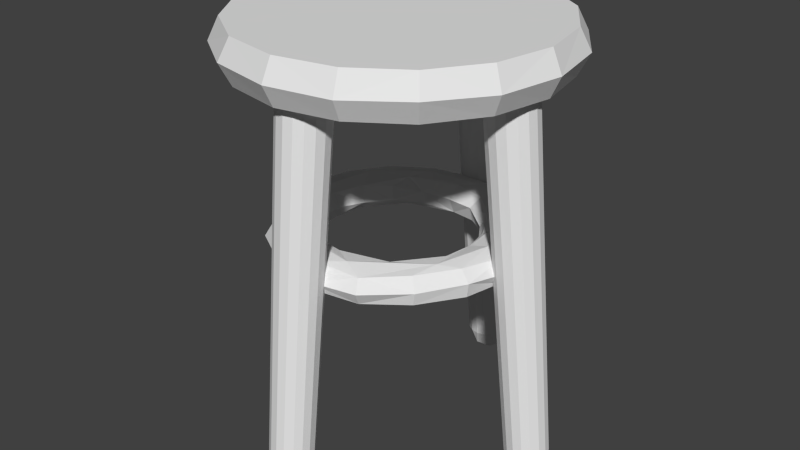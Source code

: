 # Source: schemel.blend  (saved by Blender 2.64.0; exported with 4.5.12 LTS)
import bpy
from mathutils import Matrix  # noqa: F401  (used for matrix-valued properties, if any)

bpy.ops.wm.read_factory_settings(use_empty=True)
scene = bpy.context.scene
scene.name = 'Scene'

# ---- collections
col_collection_1 = bpy.data.collections.new('Collection 1'); scene.collection.children.link(col_collection_1)

# ---- world
world_world = bpy.data.worlds.new('World'); scene.world = world_world
world_world.color = (0.05088, 0.05088, 0.05088)
world_world.use_sun_shadow = False
world_world.sun_shadow_jitter_overblur = 0.0
world_world.cycles.sampling_method = 'MANUAL'
world_world.cycles.sample_map_resolution = 256

# ---- meshes
me_cylinder_004 = bpy.data.meshes.new('Cylinder.004')
me_cylinder_004.from_pydata([(0.6233, 1.52e-05, -0.2294), (0.5856, -0.002076, -0.1659), (0.4983, 1.526e-05, -0.1443), (0.4057, -0.006938, -0.1695), (0.3733, 1.526e-05, -0.2294), (0.39, 1.52e-05, -0.272), (0.4283, 0.08556, -0.3011), (0.4931, 0.1095, -0.3149), (0.5842, 1.526e-05, -0.2944), (0.5735, 0.2383, -0.2069), (0.518, 0.2153, -0.1557), (0.4136, 0.2905, -0.144), (0.4025, 0.1675, -0.1557), (0.3602, 0.1499, -0.1869), (0.3447, 0.1435, -0.2294), (0.3602, 0.1499, -0.272), (0.548, 0.2277, -0.2882), (0.4406, 0.4424, -0.2479), (0.415, 0.4138, -0.1659), (0.2916, 0.2904, -0.1659), (0.2634, 0.2652, -0.2294), (0.2916, 0.2904, -0.293), (0.3518, 0.3536, -0.3146), (0.396, 0.3978, -0.3031), (0.2375, 0.5775, -0.2294), (0.231, 0.562, -0.1869), (0.2135, 0.5198, -0.1557), (0.1077, 0.4949, -0.1446), (0.1657, 0.4043, -0.1557), (0.1429, 0.3491, -0.2025), (0.1482, 0.362, -0.272), (0.1657, 0.4043, -0.3031), (0.1155, 0.4945, -0.3146), (0.2135, 0.5198, -0.3031), (0.231, 0.562, -0.272), (-0.001749, 0.6251, -0.2294), (-0.001749, 0.6083, -0.1869), (-0.001749, 0.5626, -0.1557), (-0.001749, 0.4376, -0.1557), (-0.001749, 0.3745, -0.211), (-0.001749, 0.4142, -0.2944), (-0.001749, 0.5626, -0.3031), (-0.001749, 0.6083, -0.272), (-0.2429, 0.5738, -0.2043), (-0.217, 0.5198, -0.1557), (-0.1931, 0.462, -0.1443), (-0.2477, 0.3641, -0.1572), (-0.1493, 0.3477, -0.2043), (-0.1517, 0.362, -0.272), (-0.2477, 0.3641, -0.3017), (-0.1931, 0.462, -0.3146), (-0.217, 0.5198, -0.3031), (-0.2345, 0.562, -0.272), (-0.4437, 0.442, -0.2294), (-0.4156, 0.4168, -0.1659), (-0.4245, 0.2825, -0.145), (-0.2788, 0.2771, -0.1869), (-0.2689, 0.2672, -0.2564), (-0.4245, 0.2825, -0.3139), (-0.4156, 0.4168, -0.293), (-0.5766, 0.2381, -0.2564), (-0.5638, 0.2328, -0.1869), (-0.5215, 0.2153, -0.1557), (-0.3756, 0.1624, -0.1695), (-0.3505, 0.1398, -0.2496), (-0.406, 0.1675, -0.3031), (-0.5215, 0.2153, -0.3031), (-0.6268, 1.526e-05, -0.2294), (-0.5913, 1.52e-05, -0.1681), (-0.5008, -0.08826, -0.144), (-0.4159, 1.52e-05, -0.1645), (-0.3768, 1.526e-05, -0.2294), (-0.4159, 1.526e-05, -0.2944), (-0.5018, 1.526e-05, -0.3146), (-0.5944, 0.006969, -0.2894), (-0.578, -0.2352, -0.2546), (-0.5638, -0.2328, -0.1869), (-0.5215, -0.2153, -0.1557), (-0.406, -0.1674, -0.1557), (-0.3505, -0.1398, -0.2093), (-0.3756, -0.1624, -0.2894), (-0.4245, -0.2825, -0.3139), (-0.5215, -0.2153, -0.3031), (-0.4437, -0.442, -0.2294), (-0.4156, -0.4168, -0.1659), (-0.2862, -0.4257, -0.1443), (-0.285, -0.293, -0.1695), (-0.2669, -0.2652, -0.2294), (-0.2788, -0.277, -0.272), (-0.2477, -0.3641, -0.3017), (-0.3995, -0.3978, -0.3031), (-0.4319, -0.4301, -0.272), (-0.2429, -0.5738, -0.2043), (-0.217, -0.5197, -0.1557), (-0.1692, -0.4042, -0.1557), (-0.1517, -0.3619, -0.1869), (-0.1493, -0.3477, -0.2546), (-0.1931, -0.462, -0.3146), (-0.217, -0.5197, -0.3031), (-0.2345, -0.562, -0.272), (-0.001749, -0.625, -0.2294), (-0.001749, -0.6083, -0.1869), (-0.001749, -0.5625, -0.1557), (0.1155, -0.4945, -0.1443), (-0.001749, -0.4142, -0.1645), (-0.001749, -0.3745, -0.2479), (-0.001749, -0.4375, -0.3031), (0.1155, -0.4945, -0.3146), (-0.001749, -0.5625, -0.3031), (-0.001749, -0.6083, -0.272), (0.2375, -0.5775, -0.2294), (0.2211, -0.5434, -0.1659), (0.2442, -0.3641, -0.1572), (0.1458, -0.3477, -0.2043), (0.1482, -0.3619, -0.272), (0.2442, -0.3641, -0.3017), (0.2211, -0.5434, -0.293), (0.4428, -0.4384, -0.2093), (0.396, -0.3978, -0.1557), (0.4256, -0.2725, -0.144), (0.2753, -0.277, -0.1869), (0.2634, -0.2652, -0.2294), (0.2753, -0.277, -0.272), (0.4308, -0.2668, -0.3146), (0.396, -0.3978, -0.3031), (0.4284, -0.4301, -0.272), (0.5731, -0.2381, -0.2025), (0.518, -0.2153, -0.1557), (0.4025, -0.1674, -0.1557), (0.3602, -0.1499, -0.1869), (0.347, -0.1398, -0.2496), (0.4025, -0.1674, -0.3031), (0.518, -0.2153, -0.3031), (0.5603, -0.2328, -0.272), (0.04208, -0.7677, -1.218), (0.02659, -0.8049, -1.214), (0.009426, -0.8163, -1.213), (-0.03106, -0.8163, -1.213), (-0.05969, -0.7878, -1.216), (-0.06372, -0.7677, -1.218), (-0.04822, -0.7305, -1.222), (-0.01082, -0.715, -1.223), (0.02659, -0.7305, -1.222), (0.1109, -0.5859, 0.5374), (0.03541, -0.6975, 0.549), (0.1014, -0.6322, 0.5433), (0.07484, -0.6718, 0.5437), (0.1009, -0.5754, 0.6347), (0.09241, -0.618, 0.6391), (0.06819, -0.654, 0.6428), (0.03194, -0.6781, 0.6453), (-0.01082, -0.6866, 0.6462), (-0.05358, -0.6781, 0.6453), (-0.08983, -0.654, 0.6428), (-0.114, -0.618, 0.6391), (-0.0103, -0.4644, 0.5259), (0.1018, -0.5396, 0.5326), (0.03628, -0.4742, 0.5232), (0.0755, -0.5002, 0.5285), (-0.1226, -0.5754, 0.6347), (-0.114, -0.5329, 0.6303), (-0.08983, -0.4968, 0.6265), (-0.05358, -0.4728, 0.624), (-0.01082, -0.4643, 0.6232), (0.03194, -0.4728, 0.624), (0.06819, -0.4968, 0.6265), (0.09241, -0.5329, 0.6303), (-0.01119, -0.7066, 0.5499), (-0.1234, -0.6315, 0.5421), (-0.05773, -0.6972, 0.549), (-0.09713, -0.6709, 0.5462), (-0.1325, -0.5849, 0.5384), (-0.05705, -0.4736, 0.5257), (-0.123, -0.5386, 0.532), (-0.09648, -0.4998, 0.5259), (0.06474, -0.7951, -1.184), (0.03791, -0.8363, -1.163), (-0.01085, -0.8458, -1.179), (-0.04197, -0.6894, -1.195), (-0.08234, -0.7209, -1.189), (0.008332, -0.6831, -1.193), (-0.05173, -0.6591, -1.112), (-0.0854, -0.6816, -1.112), (-0.01076, -0.6509, -1.115), (-0.1083, -0.7162, -1.106), (0.02873, -0.8531, -1.094), (0.0649, -0.8286, -1.097), (-0.01014, -0.8603, -1.091), (0.08669, -0.7951, -1.097), (-0.0974, -0.7831, -1.169), (-0.05512, -0.833, -1.18), (0.08588, -0.7149, -1.109), (0.06227, -0.6806, -1.112), (0.0946, -0.7568, -1.104), (0.02884, -0.6586, -1.112), (0.07599, -0.7459, -1.172), (0.04562, -0.7103, -1.198), (-0.04961, -0.8533, -1.096), (-0.1164, -0.7558, -1.104), (-0.08624, -0.8291, -1.095), (-0.1078, -0.7963, -1.097), (-0.7739, -0.05191, -1.218), (-0.8112, -0.03641, -1.214), (-0.8226, -0.01925, -1.213), (-0.8226, 0.02124, -1.213), (-0.7941, 0.04987, -1.216), (-0.7739, 0.05389, -1.218), (-0.7367, 0.0384, -1.222), (-0.7213, 0.0009937, -1.223), (-0.7367, -0.03641, -1.222), (-0.5922, -0.1207, 0.5374), (-0.7038, -0.04523, 0.549), (-0.6385, -0.1112, 0.5433), (-0.6781, -0.08467, 0.5437), (-0.5817, -0.1107, 0.6347), (-0.6242, -0.1022, 0.6391), (-0.6603, -0.07801, 0.6428), (-0.6844, -0.04177, 0.6453), (-0.6929, 0.0009937, 0.6462), (-0.6844, 0.04375, 0.6453), (-0.6603, 0.08, 0.6428), (-0.6242, 0.1042, 0.6391), (-0.4707, 0.0004729, 0.5259), (-0.5458, -0.1116, 0.5326), (-0.4805, -0.0461, 0.5232), (-0.5065, -0.08532, 0.5285), (-0.5817, 0.1127, 0.6347), (-0.5392, 0.1042, 0.6303), (-0.5031, 0.08, 0.6265), (-0.479, 0.04375, 0.624), (-0.4706, 0.000994, 0.6232), (-0.479, -0.04177, 0.624), (-0.5031, -0.07801, 0.6265), (-0.5392, -0.1022, 0.6303), (-0.7129, 0.001367, 0.5499), (-0.6378, 0.1136, 0.5421), (-0.7035, 0.04791, 0.549), (-0.6771, 0.08731, 0.5462), (-0.5912, 0.1227, 0.5384), (-0.4798, 0.04722, 0.5257), (-0.5449, 0.1131, 0.532), (-0.5061, 0.08666, 0.5259), (-0.8014, -0.07457, -1.184), (-0.8426, -0.04774, -1.163), (-0.852, 0.001025, -1.179), (-0.6957, 0.03214, -1.195), (-0.7272, 0.07251, -1.189), (-0.6893, -0.01816, -1.193), (-0.6654, 0.0419, -1.112), (-0.6879, 0.07557, -1.112), (-0.6572, 0.0009379, -1.115), (-0.7225, 0.0985, -1.106), (-0.8594, -0.03856, -1.094), (-0.8349, -0.07472, -1.097), (-0.8666, 0.0003185, -1.091), (-0.8013, -0.09652, -1.097), (-0.7894, 0.08757, -1.169), (-0.8393, 0.04529, -1.18), (-0.7212, -0.09571, -1.109), (-0.6869, -0.0721, -1.112), (-0.763, -0.1044, -1.104), (-0.6649, -0.03867, -1.112), (-0.7522, -0.08581, -1.172), (-0.7166, -0.05545, -1.198), (-0.8596, 0.03978, -1.096), (-0.7621, 0.1065, -1.104), (-0.8354, 0.07642, -1.095), (-0.8026, 0.09799, -1.097), (-0.05106, 0.7652, -1.218), (-0.03557, 0.8024, -1.214), (-0.01841, 0.8138, -1.213), (0.02208, 0.8138, -1.213), (0.05071, 0.7853, -1.216), (0.05474, 0.7652, -1.218), (0.03924, 0.728, -1.222), (0.001836, 0.7126, -1.223), (-0.03557, 0.728, -1.222), (-0.1199, 0.5834, 0.5374), (-0.04439, 0.695, 0.549), (-0.1104, 0.6298, 0.5433), (-0.08383, 0.6693, 0.5437), (-0.1099, 0.573, 0.6347), (-0.1014, 0.6155, 0.6391), (-0.07717, 0.6516, 0.6428), (-0.04092, 0.6757, 0.6453), (0.001836, 0.6841, 0.6462), (0.04459, 0.6757, 0.6453), (0.08084, 0.6516, 0.6428), (0.1051, 0.6155, 0.6391), (0.001315, 0.4619, 0.5259), (-0.1107, 0.5371, 0.5326), (-0.04526, 0.4717, 0.5232), (-0.08448, 0.4977, 0.5285), (0.1136, 0.573, 0.6347), (0.1051, 0.5304, 0.6303), (0.08084, 0.4944, 0.6265), (0.04459, 0.4703, 0.624), (0.001836, 0.4618, 0.6232), (-0.04092, 0.4703, 0.624), (-0.07717, 0.4944, 0.6265), (-0.1014, 0.5304, 0.6303), (0.002208, 0.7041, 0.5499), (0.1144, 0.6291, 0.5421), (0.04875, 0.6948, 0.549), (0.08815, 0.6684, 0.5462), (0.1235, 0.5824, 0.5384), (0.04806, 0.4711, 0.5257), (0.114, 0.5361, 0.532), (0.0875, 0.4973, 0.5259), (-0.07373, 0.7926, -1.184), (-0.0469, 0.8338, -1.163), (0.001867, 0.8433, -1.179), (0.03299, 0.6869, -1.195), (0.07336, 0.7184, -1.189), (-0.01732, 0.6806, -1.193), (0.04274, 0.6567, -1.112), (0.07642, 0.6792, -1.112), (0.00178, 0.6485, -1.115), (0.09935, 0.7137, -1.106), (-0.03771, 0.8507, -1.094), (-0.07388, 0.8261, -1.097), (0.00116, 0.8579, -1.091), (-0.09567, 0.7926, -1.097), (0.08841, 0.7807, -1.169), (0.04613, 0.8306, -1.18), (-0.09487, 0.7125, -1.109), (-0.07126, 0.6781, -1.112), (-0.1036, 0.7543, -1.104), (-0.03782, 0.6562, -1.112), (-0.08497, 0.7435, -1.172), (-0.0546, 0.7079, -1.198), (0.04062, 0.8508, -1.096), (0.1074, 0.7534, -1.104), (0.07726, 0.8267, -1.095), (0.09883, 0.7938, -1.097), (0.7723, 0.0496, -1.218), (0.8095, 0.0341, -1.214), (0.8209, 0.01694, -1.213), (0.8209, -0.02355, -1.213), (0.7925, -0.05218, -1.216), (0.7723, -0.0562, -1.218), (0.7351, -0.04071, -1.222), (0.7197, -0.003303, -1.223), (0.7351, 0.0341, -1.222), (0.5906, 0.1184, 0.5374), (0.7022, 0.04292, 0.549), (0.6369, 0.1089, 0.5433), (0.6765, 0.08236, 0.5437), (0.5801, 0.1084, 0.6347), (0.6226, 0.09993, 0.6391), (0.6587, 0.07571, 0.6428), (0.6828, 0.03946, 0.6453), (0.6912, -0.003303, 0.6462), (0.6828, -0.04606, 0.6453), (0.6587, -0.08231, 0.6428), (0.6226, -0.1065, 0.6391), (0.4691, -0.002782, 0.5259), (0.5442, 0.1093, 0.5326), (0.4788, 0.04379, 0.5232), (0.5049, 0.08301, 0.5285), (0.5801, -0.115, 0.6347), (0.5376, -0.1065, 0.6303), (0.5015, -0.08231, 0.6265), (0.4774, -0.04606, 0.624), (0.469, -0.003303, 0.6232), (0.4774, 0.03946, 0.624), (0.5015, 0.07571, 0.6265), (0.5376, 0.09993, 0.6303), (0.7112, -0.003676, 0.5499), (0.6362, -0.1159, 0.5421), (0.7019, -0.05022, 0.549), (0.6755, -0.08962, 0.5462), (0.5896, -0.125, 0.5384), (0.4782, -0.04953, 0.5257), (0.5433, -0.1154, 0.532), (0.5045, -0.08897, 0.5259), (0.7997, 0.07226, -1.184), (0.8409, 0.04543, -1.163), (0.8504, -0.003335, -1.179), (0.694, -0.03445, -1.195), (0.7255, -0.07482, -1.189), (0.6877, 0.01585, -1.193), (0.6638, -0.04421, -1.112), (0.6863, -0.07788, -1.112), (0.6556, -0.003247, -1.115), (0.7208, -0.1008, -1.106), (0.8578, 0.03625, -1.094), (0.8333, 0.07241, -1.097), (0.865, -0.002628, -1.091), (0.7997, 0.09421, -1.097), (0.7878, -0.08988, -1.169), (0.8377, -0.0476, -1.18), (0.7196, 0.0934, -1.109), (0.6853, 0.06979, -1.112), (0.7614, 0.1021, -1.104), (0.6633, 0.03636, -1.112), (0.7506, 0.0835, -1.172), (0.715, 0.05314, -1.198), (0.858, -0.04209, -1.096), (0.7605, -0.1088, -1.104), (0.8338, -0.07873, -1.095), (0.801, -0.1003, -1.097), (-1.863e-09, 0.7644, 0.6039), (-1.863e-09, 0.7644, 0.8166), (0.2925, 0.7062, 0.6039), (0.2925, 0.7062, 0.8166), (0.5405, 0.5405, 0.6039), (0.5405, 0.5405, 0.8166), (0.7062, 0.2925, 0.6039), (0.7062, 0.2925, 0.8166), (0.7644, 5.96e-08, 0.6039), (0.7644, 5.96e-08, 0.8166), (0.7062, -0.2925, 0.6039), (0.7062, -0.2925, 0.8166), (0.5405, -0.5405, 0.6039), (0.5405, -0.5405, 0.8166), (0.2925, -0.7062, 0.6039), (0.2925, -0.7062, 0.8166), (1.173e-07, -0.7644, 0.6039), (1.164e-07, -0.7644, 0.8166), (-0.2925, -0.7062, 0.6039), (-0.2925, -0.7062, 0.8166), (-0.5405, -0.5405, 0.6039), (-0.5405, -0.5405, 0.8166), (-0.7062, -0.2925, 0.6039), (-0.7062, -0.2925, 0.8166), (-0.7644, 5.96e-08, 0.6039), (-0.7644, 5.96e-08, 0.8166), (-0.7062, 0.2925, 0.6039), (-0.7062, 0.2925, 0.8166), (-0.5405, 0.5405, 0.6039), (-0.5405, 0.5405, 0.8166), (-0.2925, 0.7062, 0.6039), (-0.2925, 0.7062, 0.8166), (-6.519e-09, 0.8073, 0.6728), (-6.519e-09, 0.8073, 0.7477), (0.3134, 0.7565, 0.7102), (0.579, 0.579, 0.7102), (0.759, 0.3091, 0.713), (0.8185, -0.01004, 0.7102), (0.7534, -0.3173, 0.7064), (0.5761, -0.583, 0.713), (0.3084, -0.7571, 0.7064), (5.681e-08, -0.8189, 0.7102), (-0.3182, -0.7553, 0.713), (-0.5815, -0.5746, 0.7064), (-0.7565, -0.3134, 0.7102), (-0.8196, 0.0049, 0.713), (-0.7534, 0.3173, 0.7064), (-0.579, 0.579, 0.7102), (-0.3173, 0.7534, 0.7141)], [], [(1, 9, 10), (3, 2, 11, 12), (4, 3, 13, 14), (12, 13, 3), (4, 14, 15, 5), (9, 0, 8, 16), (5, 15, 6), (7, 16, 8), (1, 10, 11, 2), (14, 13, 19, 20), (17, 18, 9), (11, 19, 12), (14, 20, 21, 15), (7, 6, 21, 22), (16, 7, 22, 23), (18, 17, 24, 25), (23, 17, 16), (18, 26, 27, 11), (25, 26, 18), (11, 27, 28, 19), (21, 20, 29, 30), (19, 28, 29), (22, 21, 31, 32), (30, 31, 21), (22, 32, 33, 23), (17, 23, 33, 34), (25, 24, 35, 36), (34, 24, 17), (26, 25, 36, 37), (28, 38, 39, 29), (26, 37, 27), (29, 39, 40, 30), (33, 41, 42, 34), (32, 41, 33), (34, 42, 35, 24), (37, 36, 43, 44), (27, 37, 44, 45), (27, 45, 46, 38), (39, 38, 46, 47), (40, 39, 47, 48), (32, 40, 49, 50), (48, 49, 40), (32, 50, 51, 41), (41, 51, 52, 42), (42, 52, 43, 35), (44, 54, 55, 45), (53, 54, 43), (51, 50, 58, 59), (56, 57, 47), (43, 52, 59, 53), (54, 53, 60, 61), (57, 56, 63, 64), (61, 62, 54), (55, 63, 46), (49, 57, 64, 65), (60, 67, 68, 61), (49, 65, 58), (59, 66, 60), (55, 62, 68, 69), (63, 55, 69, 70), (64, 63, 70, 71), (65, 72, 73, 58), (71, 72, 64), (58, 73, 74, 66), (68, 67, 75, 76), (74, 67, 60), (72, 71, 79, 80), (76, 77, 68), (69, 78, 70), (78, 79, 70), (73, 72, 80, 81), (74, 73, 81, 82), (75, 83, 84, 76), (74, 82, 75), (69, 77, 84, 85), (69, 85, 86, 78), (80, 79, 87, 88), (86, 87, 79), (75, 82, 90, 91), (88, 89, 80), (81, 90, 82), (86, 95, 96, 87), (91, 83, 75), (92, 93, 84), (84, 93, 85), (94, 95, 86), (81, 97, 98, 90), (88, 96, 89), (89, 97, 81), (91, 90, 98, 99), (91, 99, 92, 83), (92, 101, 102, 93), (100, 101, 92), (93, 102, 103, 85), (94, 85, 103, 104), (96, 95, 104, 105), (89, 96, 105, 106), (89, 106, 107, 97), (98, 97, 107, 108), (99, 98, 108, 109), (92, 99, 109, 100), (100, 110, 111, 101), (105, 114, 115, 106), (103, 112, 104), (104, 112, 113), (105, 113, 114), (100, 109, 116, 110), (106, 115, 107), (111, 118, 119, 103), (111, 117, 118), (113, 121, 122, 114), (103, 119, 112), (113, 120, 121), (116, 107, 123, 124), (115, 123, 107), (116, 125, 117, 110), (124, 125, 116), (117, 126, 127, 118), (112, 128, 129, 120), (119, 128, 112), (121, 120, 129, 130), (115, 122, 130, 131), (125, 124, 132, 133), (115, 131, 123), (125, 133, 126, 117), (127, 1, 2, 119), (0, 1, 126), (119, 2, 3, 128), (130, 129, 3, 4), (130, 5, 6, 131), (4, 5, 130), (131, 6, 7, 123), (132, 123, 7, 8), (126, 133, 8, 0), (1, 0, 9), (9, 18, 10), (10, 18, 11), (12, 19, 13), (6, 15, 21), (9, 16, 17), (19, 29, 20), (28, 27, 38), (31, 30, 40), (31, 40, 32), (36, 35, 43), (44, 43, 54), (45, 55, 46), (47, 46, 56), (47, 57, 48), (48, 57, 49), (50, 49, 58), (51, 59, 52), (54, 62, 55), (46, 63, 56), (59, 58, 66), (59, 60, 53), (62, 61, 68), (64, 72, 65), (66, 74, 60), (68, 77, 69), (70, 79, 71), (74, 75, 67), (76, 84, 77), (79, 78, 86), (80, 89, 81), (84, 83, 92), (86, 85, 94), (87, 96, 88), (94, 104, 95), (101, 111, 102), (102, 111, 103), (104, 113, 105), (108, 107, 116), (109, 108, 116), (111, 110, 117), (113, 112, 120), (114, 122, 115), (118, 127, 119), (121, 130, 122), (124, 123, 132), (127, 126, 1), (129, 128, 3), (132, 8, 133), (134, 175, 135, 136, 177, 137, 190, 138, 139, 179, 140, 178, 141, 180, 142, 196), (187, 185, 144, 167), (187, 167, 169, 197), (197, 169, 170, 199), (200, 199, 170, 168), (200, 168, 171, 198), (184, 198, 171, 173), (184, 173, 174, 182), (181, 182, 174, 172), (181, 172, 155, 183), (194, 183, 155, 157), (194, 157, 158, 192), (191, 156, 143, 193), (192, 158, 156, 191), (156, 158, 165, 166), (173, 171, 159, 160), (180, 196, 142), (145, 143, 147, 148), (177, 190, 137), (167, 144, 150, 151), (178, 180, 141), (136, 176, 177), (134, 195, 175), (143, 156, 166, 147), (155, 172, 162, 163), (146, 145, 148, 149), (140, 179, 178), (157, 155, 163, 164), (174, 173, 160, 161), (175, 176, 135), (139, 189, 179), (170, 169, 152, 153), (172, 174, 161, 162), (144, 146, 149, 150), (169, 167, 151, 152), (158, 157, 164, 165), (168, 170, 153, 154), (171, 168, 154, 159), (188, 145, 146, 186), (196, 180, 194, 192), (188, 193, 143, 145), (189, 200, 198), (190, 199, 200, 189), (176, 175, 188, 186), (197, 199, 190), (190, 177, 187, 197), (187, 177, 176, 185), (189, 198, 184, 179), (195, 193, 188, 175), (180, 178, 181, 183), (195, 191, 193), (179, 184, 182), (195, 196, 192, 191), (179, 182, 181, 178), (176, 186, 185), (135, 176, 136), (186, 146, 144, 185), (138, 190, 189), (196, 195, 134), (138, 189, 139), (194, 180, 183), (201, 242, 202, 203, 244, 204, 257, 205, 206, 246, 207, 245, 208, 247, 209, 263), (254, 252, 211, 234), (254, 234, 236, 264), (264, 236, 237, 266), (267, 266, 237, 235), (267, 235, 238, 265), (251, 265, 238, 240), (251, 240, 241, 249), (248, 249, 241, 239), (248, 239, 222, 250), (261, 250, 222, 224), (261, 224, 225, 259), (258, 223, 210, 260), (259, 225, 223, 258), (223, 225, 232, 233), (240, 238, 226, 227), (247, 263, 209), (212, 210, 214, 215), (244, 257, 204), (234, 211, 217, 218), (245, 247, 208), (203, 243, 244), (201, 262, 242), (210, 223, 233, 214), (222, 239, 229, 230), (213, 212, 215, 216), (207, 246, 245), (224, 222, 230, 231), (241, 240, 227, 228), (242, 243, 202), (206, 256, 246), (237, 236, 219, 220), (239, 241, 228, 229), (211, 213, 216, 217), (236, 234, 218, 219), (225, 224, 231, 232), (235, 237, 220, 221), (238, 235, 221, 226), (255, 212, 213, 253), (263, 247, 261, 259), (255, 260, 210, 212), (256, 267, 265), (257, 266, 267, 256), (243, 242, 255, 253), (264, 266, 257), (257, 244, 254, 264), (254, 244, 243, 252), (256, 265, 251, 246), (262, 260, 255, 242), (247, 245, 248, 250), (262, 258, 260), (246, 251, 249), (262, 263, 259, 258), (246, 249, 248, 245), (243, 253, 252), (202, 243, 203), (253, 213, 211, 252), (205, 257, 256), (263, 262, 201), (205, 256, 206), (261, 247, 250), (268, 309, 269, 270, 311, 271, 324, 272, 273, 313, 274, 312, 275, 314, 276, 330), (321, 319, 278, 301), (321, 301, 303, 331), (331, 303, 304, 333), (334, 333, 304, 302), (334, 302, 305, 332), (318, 332, 305, 307), (318, 307, 308, 316), (315, 316, 308, 306), (315, 306, 289, 317), (328, 317, 289, 291), (328, 291, 292, 326), (325, 290, 277, 327), (326, 292, 290, 325), (290, 292, 299, 300), (307, 305, 293, 294), (314, 330, 276), (279, 277, 281, 282), (311, 324, 271), (301, 278, 284, 285), (312, 314, 275), (270, 310, 311), (268, 329, 309), (277, 290, 300, 281), (289, 306, 296, 297), (280, 279, 282, 283), (274, 313, 312), (291, 289, 297, 298), (308, 307, 294, 295), (309, 310, 269), (273, 323, 313), (304, 303, 286, 287), (306, 308, 295, 296), (278, 280, 283, 284), (303, 301, 285, 286), (292, 291, 298, 299), (302, 304, 287, 288), (305, 302, 288, 293), (322, 279, 280, 320), (330, 314, 328, 326), (322, 327, 277, 279), (323, 334, 332), (324, 333, 334, 323), (310, 309, 322, 320), (331, 333, 324), (324, 311, 321, 331), (321, 311, 310, 319), (323, 332, 318, 313), (329, 327, 322, 309), (314, 312, 315, 317), (329, 325, 327), (313, 318, 316), (329, 330, 326, 325), (313, 316, 315, 312), (310, 320, 319), (269, 310, 270), (320, 280, 278, 319), (272, 324, 323), (330, 329, 268), (272, 323, 273), (328, 314, 317), (335, 376, 336, 337, 378, 338, 391, 339, 340, 380, 341, 379, 342, 381, 343, 397), (388, 386, 345, 368), (388, 368, 370, 398), (398, 370, 371, 400), (401, 400, 371, 369), (401, 369, 372, 399), (385, 399, 372, 374), (385, 374, 375, 383), (382, 383, 375, 373), (382, 373, 356, 384), (395, 384, 356, 358), (395, 358, 359, 393), (392, 357, 344, 394), (393, 359, 357, 392), (357, 359, 366, 367), (374, 372, 360, 361), (381, 397, 343), (346, 344, 348, 349), (378, 391, 338), (368, 345, 351, 352), (379, 381, 342), (337, 377, 378), (335, 396, 376), (344, 357, 367, 348), (356, 373, 363, 364), (347, 346, 349, 350), (341, 380, 379), (358, 356, 364, 365), (375, 374, 361, 362), (376, 377, 336), (340, 390, 380), (371, 370, 353, 354), (373, 375, 362, 363), (345, 347, 350, 351), (370, 368, 352, 353), (359, 358, 365, 366), (369, 371, 354, 355), (372, 369, 355, 360), (389, 346, 347, 387), (397, 381, 395, 393), (389, 394, 344, 346), (390, 401, 399), (391, 400, 401, 390), (377, 376, 389, 387), (398, 400, 391), (391, 378, 388, 398), (388, 378, 377, 386), (390, 399, 385, 380), (396, 394, 389, 376), (381, 379, 382, 384), (396, 392, 394), (380, 385, 383), (396, 397, 393, 392), (380, 383, 382, 379), (377, 387, 386), (336, 377, 337), (387, 347, 345, 386), (339, 391, 390), (397, 396, 335), (339, 390, 340), (395, 381, 384), (436, 405, 407, 437), (437, 407, 409, 438), (439, 438, 409, 411), (440, 439, 411, 413), (440, 413, 415, 441), (442, 441, 415, 417), (442, 417, 419, 443), (443, 419, 421, 444), (445, 444, 421, 423), (445, 423, 425, 446), (446, 425, 427, 447), (448, 447, 427, 429), (448, 429, 431, 449), (450, 433, 403, 435), (405, 403, 433, 431, 429, 427, 425, 423, 421, 419, 417, 415, 413, 411, 409, 407), (449, 431, 433, 450), (402, 434, 436, 404), (402, 404, 406, 408, 410, 412, 414, 416, 418, 420, 422, 424, 426, 428, 430, 432), (404, 436, 437, 406), (406, 437, 438, 408), (408, 438, 439, 410), (410, 439, 440, 412), (412, 440, 441, 414), (414, 441, 442, 416), (435, 403, 405, 436), (416, 442, 443, 418), (418, 443, 444, 420), (420, 444, 445, 422), (422, 445, 446, 424), (424, 446, 447, 426), (426, 447, 448, 428), (428, 448, 449, 430), (402, 432, 450, 434), (430, 449, 450, 432), (450, 435, 434), (434, 435, 436)])
_uv = me_cylinder_004.uv_layers.new(name='UVMap')
_uv.uv.foreach_set('vector', [0.2691, 0.5127, 0.3441, 0.5007, 0.3391, 0.5194, 0.2793, 0.5678, 0.2747, 0.5393, 0.3683, 0.5465, 0.332, 0.5577, 0.2854, 0.5769, 0.2793, 0.5678, 0.3304, 0.5716, 0.3308, 0.5764, 0.332, 0.5577, 0.3304, 0.5716, 0.2793, 0.5678, 0.6656, 0.8061, 0.711, 0.8065, 0.7133, 0.8119, 0.6659, 0.8114, 0.7244, 0.8822, 0.6496, 0.8823, 0.6542, 0.8708, 0.7254, 0.8743, 0.6659, 0.8114, 0.7133, 0.8119, 0.6903, 0.8288, 0.6939, 0.8501, 0.7254, 0.8743, 0.6542, 0.8708, 0.2691, 0.5127, 0.3391, 0.5194, 0.3683, 0.5465, 0.2747, 0.5393, 0.3308, 0.5764, 0.3304, 0.5716, 0.3768, 0.5836, 0.373, 0.5934, 0.4159, 0.5279, 0.4063, 0.538, 0.3441, 0.5007, 0.3683, 0.5465, 0.3768, 0.5836, 0.332, 0.5577, 0.711, 0.8065, 0.7532, 0.7895, 0.761, 0.8001, 0.7133, 0.8119, 0.6939, 0.8501, 0.6903, 0.8288, 0.761, 0.8001, 0.777, 0.8227, 0.7254, 0.8743, 0.6939, 0.8501, 0.777, 0.8227, 0.7872, 0.8389, 0.4063, 0.538, 0.4159, 0.5279, 0.4694, 0.5813, 0.4637, 0.5845, 0.7872, 0.8389, 0.7961, 0.855, 0.7254, 0.8743, 0.4063, 0.538, 0.451, 0.5928, 0.45, 0.6267, 0.3683, 0.5465, 0.4637, 0.5845, 0.451, 0.5928, 0.4063, 0.538, 0.3683, 0.5465, 0.45, 0.6267, 0.4191, 0.6148, 0.3768, 0.5836, 0.761, 0.8001, 0.7532, 0.7895, 0.7855, 0.7579, 0.7913, 0.7608, 0.3768, 0.5836, 0.4191, 0.6148, 0.4053, 0.625, 0.777, 0.8227, 0.761, 0.8001, 0.804, 0.7691, 0.8349, 0.7596, 0.7913, 0.7608, 0.804, 0.7691, 0.761, 0.8001, 0.777, 0.8227, 0.8349, 0.7596, 0.8359, 0.791, 0.7872, 0.8389, 0.7961, 0.855, 0.7872, 0.8389, 0.8359, 0.791, 0.8466, 0.7989, 0.4637, 0.5845, 0.4694, 0.5813, 0.4992, 0.6512, 0.4928, 0.6525, 0.8466, 0.7989, 0.8496, 0.8015, 0.7961, 0.855, 0.451, 0.5928, 0.4637, 0.5845, 0.4928, 0.6525, 0.4779, 0.6557, 0.4191, 0.6148, 0.44, 0.6637, 0.4226, 0.6674, 0.4053, 0.625, 0.451, 0.5928, 0.4779, 0.6557, 0.45, 0.6267, 0.7855, 0.7579, 0.8028, 0.7155, 0.8175, 0.7186, 0.7913, 0.7608, 0.8359, 0.791, 0.8627, 0.7281, 0.8756, 0.7308, 0.8466, 0.7989, 0.8349, 0.7596, 0.8627, 0.7281, 0.8359, 0.791, 0.8466, 0.7989, 0.8756, 0.7308, 0.8794, 0.7316, 0.8496, 0.8015, 0.4779, 0.6557, 0.4928, 0.6525, 0.4984, 0.7282, 0.4788, 0.7241, 0.45, 0.6267, 0.4779, 0.6557, 0.4788, 0.7241, 0.4594, 0.7205, 0.45, 0.6267, 0.4594, 0.7205, 0.4336, 0.7434, 0.44, 0.6637, 0.4226, 0.6674, 0.44, 0.6637, 0.4336, 0.7434, 0.4238, 0.7141, 0.8175, 0.7186, 0.8028, 0.7155, 0.8039, 0.6687, 0.8105, 0.6693, 0.8349, 0.7596, 0.8175, 0.7186, 0.8183, 0.6404, 0.8449, 0.6634, 0.8105, 0.6693, 0.8183, 0.6404, 0.8175, 0.7186, 0.8349, 0.7596, 0.8449, 0.6634, 0.8636, 0.6597, 0.8627, 0.7281, 0.8627, 0.7281, 0.8636, 0.6597, 0.8765, 0.6569, 0.8756, 0.7308, 0.04373, 0.6592, 0.04453, 0.7287, 0.04058, 0.7304, 0.04068, 0.6574, 0.4788, 0.7241, 0.4607, 0.7912, 0.4198, 0.8026, 0.4594, 0.7205, 0.4721, 0.7977, 0.4607, 0.7912, 0.4984, 0.7282, 0.8636, 0.6597, 0.8449, 0.6634, 0.8053, 0.5813, 0.8448, 0.5925, 0.0411, 0.7304, 0.04453, 0.7325, 0.04133, 0.7765, 0.8785, 0.6546, 0.8765, 0.6569, 0.8448, 0.5925, 0.8522, 0.5851, 0.4607, 0.7912, 0.4721, 0.7977, 0.4197, 0.8512, 0.4151, 0.848, 0.4087, 0.7555, 0.4101, 0.7583, 0.381, 0.7952, 0.3751, 0.7886, 0.4151, 0.848, 0.406, 0.8364, 0.4607, 0.7912, 0.4198, 0.8026, 0.381, 0.7952, 0.4336, 0.7434, 0.8183, 0.6404, 0.7888, 0.6274, 0.7552, 0.5943, 0.7689, 0.5795, 0.4197, 0.8512, 0.3499, 0.8819, 0.3456, 0.8715, 0.4151, 0.848, 0.8183, 0.6404, 0.7689, 0.5795, 0.8053, 0.5813, 0.8448, 0.5925, 0.7908, 0.5474, 0.7998, 0.5317, 0.4198, 0.8026, 0.406, 0.8364, 0.3456, 0.8715, 0.3123, 0.8497, 0.381, 0.7952, 0.4198, 0.8026, 0.3123, 0.8497, 0.3342, 0.818, 0.3751, 0.7886, 0.381, 0.7952, 0.3342, 0.818, 0.3338, 0.8057, 0.7689, 0.5795, 0.7184, 0.5657, 0.7246, 0.5397, 0.8053, 0.5813, 0.7138, 0.5773, 0.7184, 0.5657, 0.7552, 0.5943, 0.8053, 0.5813, 0.7246, 0.5397, 0.7318, 0.5117, 0.7908, 0.5474, 0.3456, 0.8715, 0.3499, 0.8819, 0.2762, 0.882, 0.2738, 0.8779, 0.7318, 0.5117, 0.7299, 0.501, 0.7998, 0.5317, 0.7184, 0.5657, 0.7138, 0.5773, 0.6691, 0.5762, 0.6664, 0.5676, 0.2738, 0.8779, 0.2754, 0.8641, 0.3456, 0.8715, 0.3123, 0.8497, 0.2825, 0.8258, 0.3342, 0.818, 0.2825, 0.8258, 0.289, 0.8068, 0.3342, 0.818, 0.7246, 0.5397, 0.7184, 0.5657, 0.6664, 0.5676, 0.6339, 0.5452, 0.7318, 0.5117, 0.7246, 0.5397, 0.6339, 0.5452, 0.6602, 0.5198, 0.2762, 0.882, 0.204, 0.8544, 0.2078, 0.8446, 0.2738, 0.8779, 0.7318, 0.5117, 0.6602, 0.5198, 0.6562, 0.501, 0.3123, 0.8497, 0.2754, 0.8641, 0.2078, 0.8446, 0.1961, 0.8059, 0.3123, 0.8497, 0.1961, 0.8059, 0.237, 0.7968, 0.2825, 0.8258, 0.6664, 0.5676, 0.6691, 0.5762, 0.6263, 0.5938, 0.6249, 0.5897, 0.237, 0.7968, 0.2462, 0.7892, 0.289, 0.8068, 0.6562, 0.501, 0.6602, 0.5198, 0.597, 0.5454, 0.5883, 0.5332, 0.6249, 0.5897, 0.5974, 0.5938, 0.6664, 0.5676, 0.6339, 0.5452, 0.597, 0.5454, 0.6602, 0.5198, 0.237, 0.7968, 0.2081, 0.7605, 0.2144, 0.7584, 0.2462, 0.7892, 0.5883, 0.5332, 0.5841, 0.5286, 0.6562, 0.501, 0.1503, 0.8018, 0.1635, 0.7907, 0.2078, 0.8446, 0.2078, 0.8446, 0.1635, 0.7907, 0.1961, 0.8059, 0.1954, 0.7687, 0.2081, 0.7605, 0.237, 0.7968, 0.6339, 0.5452, 0.5646, 0.6043, 0.5483, 0.5932, 0.597, 0.5454, 0.6249, 0.5897, 0.5946, 0.6246, 0.5974, 0.5938, 0.5974, 0.5938, 0.5646, 0.6043, 0.6339, 0.5452, 0.5883, 0.5332, 0.597, 0.5454, 0.5483, 0.5932, 0.5356, 0.585, 0.5883, 0.5332, 0.5356, 0.585, 0.5304, 0.5812, 0.5841, 0.5286, 0.1503, 0.8018, 0.1237, 0.7306, 0.1366, 0.7278, 0.1635, 0.7907, 0.12, 0.7314, 0.1237, 0.7306, 0.1503, 0.8018, 0.1635, 0.7907, 0.1366, 0.7278, 0.1494, 0.6878, 0.1961, 0.8059, 0.1954, 0.7687, 0.1961, 0.8059, 0.1494, 0.6878, 0.1819, 0.7183, 0.2144, 0.7584, 0.2081, 0.7605, 0.1819, 0.7183, 0.1966, 0.7152, 0.5974, 0.5938, 0.5946, 0.6246, 0.5767, 0.6678, 0.5594, 0.6642, 0.5974, 0.5938, 0.5594, 0.6642, 0.5349, 0.6963, 0.5646, 0.6043, 0.5483, 0.5932, 0.5646, 0.6043, 0.5349, 0.6963, 0.5214, 0.6562, 0.5356, 0.585, 0.5483, 0.5932, 0.5214, 0.6562, 0.5066, 0.653, 0.5304, 0.5812, 0.5356, 0.585, 0.5066, 0.653, 0.5001, 0.6517, 0.12, 0.7314, 0.119, 0.6554, 0.1284, 0.6586, 0.1237, 0.7306, 0.5767, 0.6678, 0.5717, 0.7145, 0.5658, 0.7439, 0.5594, 0.6642, 0.1494, 0.6878, 0.181, 0.6401, 0.1819, 0.7183, 0.1819, 0.7183, 0.181, 0.6401, 0.1938, 0.6688, 0.03365, 0.9229, 0.03409, 0.8801, 0.03811, 0.8806, 0.5001, 0.6517, 0.5066, 0.653, 0.5126, 0.7253, 0.4992, 0.7277, 0.5594, 0.6642, 0.5658, 0.7439, 0.5349, 0.6963, 0.1284, 0.6586, 0.161, 0.5959, 0.1967, 0.579, 0.1494, 0.6878, 0.1284, 0.6586, 0.1473, 0.584, 0.161, 0.5959, 0.03409, 0.8801, 0.03379, 0.835, 0.03676, 0.8331, 0.03811, 0.8806, 0.1494, 0.6878, 0.1967, 0.579, 0.181, 0.6401, 0.1938, 0.6688, 0.2064, 0.6248, 0.2121, 0.6274, 0.5126, 0.7253, 0.5349, 0.6963, 0.5837, 0.8071, 0.5459, 0.788, 0.5658, 0.7439, 0.5837, 0.8071, 0.5349, 0.6963, 0.5126, 0.7253, 0.533, 0.7956, 0.5275, 0.7991, 0.4992, 0.7277, 0.5459, 0.788, 0.533, 0.7956, 0.5126, 0.7253, 0.1473, 0.584, 0.1995, 0.5314, 0.2085, 0.5471, 0.161, 0.5959, 0.181, 0.6401, 0.2304, 0.5792, 0.2395, 0.5908, 0.2064, 0.6248, 0.1967, 0.579, 0.2304, 0.5792, 0.181, 0.6401, 0.2121, 0.6274, 0.2064, 0.6248, 0.2395, 0.5908, 0.2454, 0.5938, 0.5658, 0.7439, 0.5893, 0.7587, 0.6256, 0.7892, 0.6153, 0.8047, 0.533, 0.7956, 0.5459, 0.788, 0.5934, 0.8369, 0.5844, 0.8485, 0.5658, 0.7439, 0.6153, 0.8047, 0.5837, 0.8071, 0.533, 0.7956, 0.5844, 0.8485, 0.5797, 0.8516, 0.5275, 0.7991, 0.2085, 0.5471, 0.2691, 0.5127, 0.2747, 0.5393, 0.1967, 0.579, 0.2693, 0.5007, 0.2691, 0.5127, 0.1995, 0.5314, 0.1967, 0.579, 0.2747, 0.5393, 0.2793, 0.5678, 0.2304, 0.5792, 0.2454, 0.5938, 0.2395, 0.5908, 0.2793, 0.5678, 0.2854, 0.5769, 0.6256, 0.7892, 0.6659, 0.8114, 0.6903, 0.8288, 0.6153, 0.8047, 0.6656, 0.8061, 0.6659, 0.8114, 0.6256, 0.7892, 0.6153, 0.8047, 0.6903, 0.8288, 0.6939, 0.8501, 0.5837, 0.8071, 0.5934, 0.8369, 0.5837, 0.8071, 0.6939, 0.8501, 0.6542, 0.8708, 0.5797, 0.8516, 0.5844, 0.8485, 0.6542, 0.8708, 0.6496, 0.8823, 0.2691, 0.5127, 0.2693, 0.5007, 0.3441, 0.5007, 0.3441, 0.5007, 0.4063, 0.538, 0.3391, 0.5194, 0.3391, 0.5194, 0.4063, 0.538, 0.3683, 0.5465, 0.332, 0.5577, 0.3768, 0.5836, 0.3304, 0.5716, 0.6903, 0.8288, 0.7133, 0.8119, 0.761, 0.8001, 0.7244, 0.8822, 0.7254, 0.8743, 0.7961, 0.855, 0.3768, 0.5836, 0.4053, 0.625, 0.373, 0.5934, 0.4191, 0.6148, 0.45, 0.6267, 0.44, 0.6637, 0.804, 0.7691, 0.7913, 0.7608, 0.8175, 0.7186, 0.804, 0.7691, 0.8175, 0.7186, 0.8349, 0.7596, 0.4928, 0.6525, 0.4992, 0.6512, 0.4984, 0.7282, 0.4788, 0.7241, 0.4984, 0.7282, 0.4607, 0.7912, 0.4594, 0.7205, 0.4198, 0.8026, 0.4336, 0.7434, 0.4238, 0.7141, 0.4336, 0.7434, 0.4101, 0.7583, 0.8039, 0.6687, 0.7888, 0.6274, 0.8105, 0.6693, 0.8105, 0.6693, 0.7888, 0.6274, 0.8183, 0.6404, 0.8449, 0.6634, 0.8183, 0.6404, 0.8053, 0.5813, 0.8636, 0.6597, 0.8448, 0.5925, 0.8765, 0.6569, 0.4607, 0.7912, 0.406, 0.8364, 0.4198, 0.8026, 0.4336, 0.7434, 0.381, 0.7952, 0.4101, 0.7583, 0.8448, 0.5925, 0.8053, 0.5813, 0.7908, 0.5474, 0.8448, 0.5925, 0.7998, 0.5317, 0.8522, 0.5851, 0.406, 0.8364, 0.4151, 0.848, 0.3456, 0.8715, 0.7552, 0.5943, 0.7184, 0.5657, 0.7689, 0.5795, 0.7908, 0.5474, 0.7318, 0.5117, 0.7998, 0.5317, 0.3456, 0.8715, 0.2754, 0.8641, 0.3123, 0.8497, 0.3342, 0.818, 0.289, 0.8068, 0.3338, 0.8057, 0.7318, 0.5117, 0.6562, 0.501, 0.7299, 0.501, 0.2738, 0.8779, 0.2078, 0.8446, 0.2754, 0.8641, 0.289, 0.8068, 0.2825, 0.8258, 0.237, 0.7968, 0.6664, 0.5676, 0.5974, 0.5938, 0.6339, 0.5452, 0.2078, 0.8446, 0.204, 0.8544, 0.1503, 0.8018, 0.237, 0.7968, 0.1961, 0.8059, 0.1954, 0.7687, 0.6263, 0.5938, 0.5946, 0.6246, 0.6249, 0.5897, 0.1954, 0.7687, 0.1819, 0.7183, 0.2081, 0.7605, 0.1237, 0.7306, 0.1284, 0.6586, 0.1366, 0.7278, 0.1366, 0.7278, 0.1284, 0.6586, 0.1494, 0.6878, 0.1819, 0.7183, 0.1938, 0.6688, 0.1966, 0.7152, 0.5214, 0.6562, 0.5349, 0.6963, 0.5126, 0.7253, 0.5066, 0.653, 0.5214, 0.6562, 0.5126, 0.7253, 0.1284, 0.6586, 0.119, 0.6554, 0.1473, 0.584, 0.1938, 0.6688, 0.181, 0.6401, 0.2064, 0.6248, 0.5717, 0.7145, 0.5893, 0.7587, 0.5658, 0.7439, 0.161, 0.5959, 0.2085, 0.5471, 0.1967, 0.579, 0.5923, 0.7556, 0.6256, 0.7892, 0.5893, 0.7587, 0.5459, 0.788, 0.5837, 0.8071, 0.5934, 0.8369, 0.2085, 0.5471, 0.1995, 0.5314, 0.2691, 0.5127, 0.2395, 0.5908, 0.2304, 0.5792, 0.2793, 0.5678, 0.5934, 0.8369, 0.6542, 0.8708, 0.5844, 0.8485, 0.2935, 0.911, 0.2885, 0.9002, 0.3006, 0.9006, 0.3066, 0.8981, 0.3148, 0.8894, 0.3189, 0.9007, 0.3275, 0.8961, 0.3259, 0.9113, 0.3258, 0.9177, 0.3287, 0.9322, 0.3187, 0.9281, 0.3144, 0.9394, 0.3063, 0.9305, 0.2986, 0.938, 0.2959, 0.9234, 0.2889, 0.9275, 0.1831, 0.883, 0.1945, 0.8831, 0.1961, 0.9708, 0.1824, 0.9705, 0.1831, 0.883, 0.1824, 0.9705, 0.172, 0.9696, 0.1742, 0.882, 0.4427, 0.882, 0.4467, 0.9696, 0.433, 0.9706, 0.4302, 0.883, 0.4179, 0.8833, 0.4302, 0.883, 0.433, 0.9706, 0.4182, 0.9708, 0.4179, 0.8833, 0.4182, 0.9708, 0.4045, 0.9704, 0.4058, 0.8828, 0.3969, 0.882, 0.4058, 0.8828, 0.4045, 0.9704, 0.394, 0.9692, 0.1669, 0.882, 0.172, 0.9687, 0.1586, 0.9701, 0.1551, 0.8832, 0.1426, 0.8838, 0.1551, 0.8832, 0.1586, 0.9701, 0.1438, 0.9708, 0.1426, 0.8838, 0.1438, 0.9708, 0.1299, 0.9702, 0.1303, 0.8832, 0.121, 0.882, 0.1303, 0.8832, 0.1299, 0.9702, 0.119, 0.9685, 0.9298, 0.6994, 0.9322, 0.7869, 0.9188, 0.7875, 0.9186, 0.6997, 0.9055, 0.6997, 0.904, 0.7875, 0.8902, 0.787, 0.893, 0.6992, 0.9186, 0.6997, 0.9188, 0.7875, 0.904, 0.7875, 0.9055, 0.6997, 0.904, 0.7875, 0.9188, 0.7875, 0.9182, 0.7924, 0.9046, 0.7924, 0.394, 0.9692, 0.4045, 0.9704, 0.4064, 0.9752, 0.3968, 0.9742, 0.2986, 0.938, 0.2889, 0.9275, 0.2959, 0.9234, 0.8794, 0.7861, 0.8902, 0.787, 0.8919, 0.7919, 0.882, 0.7911, 0.3148, 0.8894, 0.3275, 0.8961, 0.3189, 0.9007, 0.1824, 0.9705, 0.1961, 0.9708, 0.1969, 0.9756, 0.1844, 0.9753, 0.3144, 0.9394, 0.2986, 0.938, 0.3063, 0.9305, 0.3066, 0.8981, 0.2995, 0.8887, 0.3148, 0.8894, 0.2935, 0.911, 0.2821, 0.914, 0.2885, 0.9002, 0.8902, 0.787, 0.904, 0.7875, 0.9046, 0.7924, 0.8919, 0.7919, 0.1299, 0.9702, 0.1438, 0.9708, 0.1446, 0.9753, 0.1318, 0.9748, 0.2108, 0.9702, 0.2245, 0.9694, 0.2231, 0.9742, 0.2105, 0.9752, 0.3187, 0.9281, 0.3287, 0.9322, 0.3144, 0.9394, 0.9322, 0.7869, 0.9424, 0.7861, 0.9398, 0.7911, 0.9306, 0.7919, 0.1586, 0.9701, 0.172, 0.9687, 0.1704, 0.9734, 0.1581, 0.9748, 0.2885, 0.9002, 0.2995, 0.8887, 0.3006, 0.9006, 0.3258, 0.9177, 0.3374, 0.9136, 0.3287, 0.9322, 0.433, 0.9706, 0.4467, 0.9696, 0.4451, 0.9745, 0.4326, 0.9753, 0.1438, 0.9708, 0.1586, 0.9701, 0.1581, 0.9748, 0.1446, 0.9753, 0.1961, 0.9708, 0.2108, 0.9702, 0.2105, 0.9752, 0.1969, 0.9756, 0.172, 0.9696, 0.1824, 0.9705, 0.1844, 0.9753, 0.1747, 0.9744, 0.9188, 0.7875, 0.9322, 0.7869, 0.9306, 0.7919, 0.9182, 0.7924, 0.4182, 0.9708, 0.433, 0.9706, 0.4326, 0.9753, 0.419, 0.9756, 0.4045, 0.9704, 0.4182, 0.9708, 0.419, 0.9756, 0.4064, 0.9752, 0.2196, 0.882, 0.2245, 0.9694, 0.2108, 0.9702, 0.2081, 0.8827, 0.2889, 0.9275, 0.2986, 0.938, 0.2913, 0.9416, 0.2825, 0.9328, 0.884, 0.6986, 0.893, 0.6992, 0.8902, 0.787, 0.8794, 0.7861, 0.3374, 0.9136, 0.3418, 0.908, 0.3418, 0.921, 0.3275, 0.8961, 0.3373, 0.8966, 0.3418, 0.908, 0.3374, 0.9136, 0.2995, 0.8887, 0.2885, 0.9002, 0.2824, 0.896, 0.2911, 0.8872, 0.3277, 0.8869, 0.3373, 0.8966, 0.3275, 0.8961, 0.3275, 0.8961, 0.3148, 0.8894, 0.3161, 0.8821, 0.3277, 0.8869, 0.3161, 0.8821, 0.3148, 0.8894, 0.2995, 0.8887, 0.3037, 0.882, 0.3374, 0.9136, 0.3418, 0.921, 0.3369, 0.9326, 0.3287, 0.9322, 0.2821, 0.914, 0.2775, 0.9074, 0.2824, 0.896, 0.2885, 0.9002, 0.2986, 0.938, 0.3144, 0.9394, 0.316, 0.9465, 0.3029, 0.9465, 0.2821, 0.914, 0.2775, 0.9208, 0.2775, 0.9074, 0.3287, 0.9322, 0.3369, 0.9326, 0.3277, 0.9418, 0.2821, 0.914, 0.2889, 0.9275, 0.2825, 0.9328, 0.2775, 0.9208, 0.3287, 0.9322, 0.3277, 0.9418, 0.316, 0.9465, 0.3144, 0.9394, 0.2995, 0.8887, 0.2911, 0.8872, 0.3037, 0.882, 0.3006, 0.9006, 0.2995, 0.8887, 0.3066, 0.8981, 0.2081, 0.8827, 0.2108, 0.9702, 0.1961, 0.9708, 0.1945, 0.8831, 0.3259, 0.9113, 0.3275, 0.8961, 0.3374, 0.9136, 0.2889, 0.9275, 0.2821, 0.914, 0.2935, 0.911, 0.3259, 0.9113, 0.3374, 0.9136, 0.3258, 0.9177, 0.2913, 0.9416, 0.2986, 0.938, 0.3029, 0.9465, 0.5226, 0.9042, 0.5208, 0.8925, 0.5331, 0.8973, 0.5395, 0.8974, 0.549, 0.8928, 0.5498, 0.9045, 0.558, 0.9039, 0.5521, 0.9169, 0.5496, 0.9229, 0.5453, 0.9376, 0.5391, 0.9297, 0.5295, 0.9386, 0.5269, 0.9271, 0.5156, 0.9313, 0.5201, 0.9165, 0.511, 0.9179, 0.8849, 0.7924, 0.893, 0.8001, 0.8891, 0.9118, 0.8794, 0.9023, 0.1038, 0.822, 0.1068, 0.8938, 0.09444, 0.8857, 0.09342, 0.8148, 0.09342, 0.8148, 0.09444, 0.8857, 0.07991, 0.8829, 0.08006, 0.8122, 0.2363, 0.8933, 0.2478, 0.8888, 0.2586, 0.9625, 0.2448, 0.9678, 0.2363, 0.8933, 0.2448, 0.9678, 0.2314, 0.9718, 0.2245, 0.8966, 0.03558, 0.5069, 0.04161, 0.5007, 0.04791, 0.6124, 0.04077, 0.6194, 0.03558, 0.5069, 0.04077, 0.6194, 0.03087, 0.6281, 0.02689, 0.5145, 0.01734, 0.5227, 0.02689, 0.5145, 0.03087, 0.6281, 0.01968, 0.6377, 0.01734, 0.5227, 0.01968, 0.6377, 0.00881, 0.6462, 0.007742, 0.53, 0.0002602, 0.5355, 0.007742, 0.53, 0.00881, 0.6462, 0.0, 0.6522, 0.4837, 0.8826, 0.4992, 0.9778, 0.4856, 0.9782, 0.4722, 0.8828, 0.4592, 0.8826, 0.4708, 0.978, 0.4571, 0.9773, 0.4468, 0.882, 0.4722, 0.8828, 0.4856, 0.9782, 0.4708, 0.978, 0.4592, 0.8826, 0.4708, 0.978, 0.4856, 0.9782, 0.4859, 0.9836, 0.4723, 0.9834, 0.04491, 0.9063, 0.0531, 0.8941, 0.05538, 0.9006, 0.04784, 0.9118, 0.5156, 0.9313, 0.511, 0.9179, 0.5201, 0.9165, 0.4467, 0.9763, 0.4571, 0.9773, 0.4597, 0.9828, 0.4501, 0.9818, 0.549, 0.8928, 0.558, 0.9039, 0.5498, 0.9045, 0.1068, 0.8938, 0.115, 0.906, 0.1122, 0.9118, 0.1046, 0.9006, 0.5295, 0.9386, 0.5156, 0.9313, 0.5269, 0.9271, 0.5395, 0.8974, 0.5344, 0.8863, 0.549, 0.8928, 0.5226, 0.9042, 0.5089, 0.9029, 0.5208, 0.8925, 0.4571, 0.9773, 0.4708, 0.978, 0.4723, 0.9834, 0.4597, 0.9828, 0.00881, 0.6462, 0.01968, 0.6377, 0.02015, 0.6439, 0.01018, 0.6516, 0.9001, 0.9212, 0.9108, 0.9298, 0.9096, 0.9351, 0.8998, 0.9274, 0.5391, 0.9297, 0.5453, 0.9376, 0.5295, 0.9386, 0.0, 0.6522, 0.00881, 0.6462, 0.01018, 0.6516, 0.002081, 0.6574, 0.03087, 0.6281, 0.04077, 0.6194, 0.03955, 0.6271, 0.03046, 0.6352, 0.5208, 0.8925, 0.5344, 0.8863, 0.5331, 0.8973, 0.5496, 0.9229, 0.5596, 0.924, 0.5453, 0.9376, 0.07991, 0.8829, 0.09444, 0.8857, 0.09333, 0.8931, 0.08001, 0.8905, 0.01968, 0.6377, 0.03087, 0.6281, 0.03046, 0.6352, 0.02015, 0.6439, 0.8891, 0.9118, 0.9001, 0.9212, 0.8998, 0.9274, 0.8897, 0.9186, 0.09444, 0.8857, 0.1068, 0.8938, 0.1046, 0.9006, 0.09333, 0.8931, 0.4856, 0.9782, 0.4992, 0.9778, 0.4984, 0.9833, 0.4859, 0.9836, 0.0654, 0.8858, 0.07991, 0.8829, 0.08001, 0.8905, 0.06668, 0.8931, 0.0531, 0.8941, 0.0654, 0.8858, 0.06668, 0.8931, 0.05538, 0.9006, 0.9121, 0.8161, 0.9108, 0.9298, 0.9001, 0.9212, 0.9032, 0.809, 0.511, 0.9179, 0.5156, 0.9313, 0.5038, 0.9325, 0.4992, 0.921, 0.9121, 0.8161, 0.9194, 0.8207, 0.9195, 0.9356, 0.9108, 0.9298, 0.232, 0.8903, 0.2363, 0.8933, 0.2245, 0.8966, 0.2501, 0.882, 0.2478, 0.8888, 0.2363, 0.8933, 0.232, 0.8903, 0.5344, 0.8863, 0.5208, 0.8925, 0.5129, 0.8871, 0.5244, 0.8823, 0.2588, 0.8832, 0.2478, 0.8888, 0.2501, 0.882, 0.558, 0.9039, 0.549, 0.8928, 0.549, 0.8873, 0.5579, 0.8962, 0.549, 0.8873, 0.549, 0.8928, 0.5344, 0.8863, 0.5379, 0.8824, 0.5596, 0.924, 0.5579, 0.9331, 0.5488, 0.9419, 0.5453, 0.9376, 0.5089, 0.9029, 0.5043, 0.8956, 0.5129, 0.8871, 0.5208, 0.8925, 0.5156, 0.9313, 0.5295, 0.9386, 0.5244, 0.9466, 0.5126, 0.9415, 0.5089, 0.9029, 0.4992, 0.9079, 0.5043, 0.8956, 0.5453, 0.9376, 0.5488, 0.9419, 0.537, 0.9468, 0.5089, 0.9029, 0.511, 0.9179, 0.4992, 0.921, 0.4992, 0.9079, 0.5453, 0.9376, 0.537, 0.9468, 0.5244, 0.9466, 0.5295, 0.9386, 0.8983, 0.7994, 0.9032, 0.809, 0.893, 0.8001, 0.5331, 0.8973, 0.5344, 0.8863, 0.5395, 0.8974, 0.9032, 0.809, 0.9001, 0.9212, 0.8891, 0.9118, 0.893, 0.8001, 0.5521, 0.9169, 0.558, 0.9039, 0.5596, 0.924, 0.511, 0.9179, 0.5089, 0.9029, 0.5226, 0.9042, 0.5521, 0.9169, 0.5596, 0.924, 0.5496, 0.9229, 0.5038, 0.9325, 0.5156, 0.9313, 0.5126, 0.9415, 0.1037, 0.6479, 0.1116, 0.6544, 0.1004, 0.6599, 0.0955, 0.664, 0.09023, 0.6728, 0.08298, 0.6656, 0.07605, 0.6706, 0.07302, 0.6581, 0.071, 0.6521, 0.06328, 0.6375, 0.07435, 0.6402, 0.07456, 0.6264, 0.08532, 0.634, 0.08986, 0.6224, 0.09748, 0.6372, 0.1025, 0.6295, 0.06745, 0.6728, 0.07972, 0.6735, 0.09187, 0.7741, 0.07713, 0.7729, 0.06745, 0.6728, 0.07713, 0.7729, 0.06303, 0.7774, 0.05544, 0.6761, 0.05544, 0.6761, 0.06303, 0.7774, 0.05171, 0.7868, 0.04492, 0.6849, 0.9572, 0.6155, 0.965, 0.6062, 0.9724, 0.7259, 0.963, 0.737, 0.9572, 0.6155, 0.963, 0.737, 0.9537, 0.747, 0.949, 0.6241, 0.9424, 0.6305, 0.949, 0.6241, 0.9537, 0.747, 0.946, 0.7542, 0.01962, 0.8331, 0.03365, 0.9431, 0.02306, 0.9514, 0.01031, 0.8403, 0.000265, 0.8479, 0.01031, 0.8403, 0.02306, 0.9514, 0.01128, 0.9603, 0.06999, 0.6148, 0.05385, 0.5054, 0.06795, 0.5007, 0.08235, 0.6108, 0.09488, 0.6115, 0.08235, 0.6108, 0.06795, 0.5007, 0.08274, 0.5019, 0.09488, 0.6115, 0.08274, 0.5019, 0.09586, 0.5082, 0.1061, 0.617, 0.03196, 0.6737, 0.01414, 0.7994, 0.005836, 0.7888, 0.02441, 0.6642, 0.04036, 0.6835, 0.02366, 0.8104, 0.01414, 0.7994, 0.03196, 0.6737, 0.01414, 0.7994, 0.02366, 0.8104, 0.02263, 0.8174, 0.01388, 0.8072, 0.946, 0.7542, 0.9537, 0.747, 0.955, 0.7526, 0.9479, 0.7593, 0.08986, 0.6224, 0.1025, 0.6295, 0.09748, 0.6372, 0.1145, 0.7918, 0.119, 0.8055, 0.1166, 0.8122, 0.1125, 0.7996, 0.09023, 0.6728, 0.07605, 0.6706, 0.08298, 0.6656, 0.07713, 0.7729, 0.09187, 0.7741, 0.09174, 0.7833, 0.07821, 0.7822, 0.07456, 0.6264, 0.08986, 0.6224, 0.08532, 0.634, 0.0955, 0.664, 0.1049, 0.6674, 0.09023, 0.6728, 0.1037, 0.6479, 0.1131, 0.6385, 0.1116, 0.6544, 0.005836, 0.7888, 0.01414, 0.7994, 0.01388, 0.8072, 0.006249, 0.7976, 0.0, 0.9681, 0.01128, 0.9603, 0.01238, 0.9663, 0.002026, 0.9734, 0.105, 0.7805, 0.1145, 0.7918, 0.1125, 0.7996, 0.1038, 0.7894, 0.07435, 0.6402, 0.06328, 0.6375, 0.07456, 0.6264, 0.03295, 0.8201, 0.04058, 0.8276, 0.03818, 0.8331, 0.03116, 0.8264, 0.02306, 0.9514, 0.03365, 0.9431, 0.03296, 0.9505, 0.02324, 0.9583, 0.1116, 0.6544, 0.1049, 0.6674, 0.1004, 0.6599, 0.071, 0.6521, 0.06098, 0.6566, 0.06328, 0.6375, 0.05171, 0.7868, 0.06303, 0.7774, 0.06525, 0.7862, 0.05483, 0.7948, 0.01128, 0.9603, 0.02306, 0.9514, 0.02324, 0.9583, 0.01238, 0.9663, 0.09187, 0.7741, 0.105, 0.7805, 0.1038, 0.7894, 0.09174, 0.7833, 0.06303, 0.7774, 0.07713, 0.7729, 0.07821, 0.7822, 0.06525, 0.7862, 0.02366, 0.8104, 0.03295, 0.8201, 0.03116, 0.8264, 0.02263, 0.8174, 0.04491, 0.7997, 0.05171, 0.7868, 0.05483, 0.7948, 0.04855, 0.8066, 0.9537, 0.747, 0.963, 0.737, 0.9635, 0.7434, 0.955, 0.7526, 1.0, 0.6356, 0.982, 0.7235, 0.9726, 0.7138, 0.9921, 0.6276, 0.1025, 0.6295, 0.08986, 0.6224, 0.09488, 0.6115, 0.1061, 0.617, 0.01954, 0.6574, 0.02441, 0.6642, 0.005836, 0.7888, 0.0, 0.7805, 0.9541, 0.6127, 0.9572, 0.6155, 0.949, 0.6241, 0.9665, 0.5965, 0.965, 0.6062, 0.9572, 0.6155, 0.9541, 0.6127, 0.989, 0.6179, 0.9992, 0.627, 1.0, 0.6356, 0.9921, 0.6276, 0.9725, 0.5963, 0.965, 0.6062, 0.9665, 0.5965, 0.9769, 0.5963, 0.9812, 0.6052, 0.9769, 0.6077, 0.9725, 0.5992, 0.9769, 0.6077, 0.9812, 0.6052, 0.989, 0.6179, 0.9835, 0.6171, 0.06098, 0.6566, 0.05376, 0.6469, 0.0547, 0.6344, 0.06328, 0.6375, 0.1131, 0.6385, 0.119, 0.6389, 0.118, 0.6507, 0.1116, 0.6544, 0.08986, 0.6224, 0.07456, 0.6264, 0.06999, 0.6148, 0.08235, 0.6108, 0.1131, 0.6385, 0.1147, 0.6265, 0.119, 0.6389, 0.06328, 0.6375, 0.0547, 0.6344, 0.06046, 0.6231, 0.1131, 0.6385, 0.1025, 0.6295, 0.1061, 0.617, 0.1147, 0.6265, 0.06328, 0.6375, 0.06046, 0.6231, 0.06999, 0.6148, 0.07456, 0.6264, 0.989, 0.6179, 0.9921, 0.6276, 0.9835, 0.6171, 0.1004, 0.6599, 0.1049, 0.6674, 0.0955, 0.664, 0.09176, 0.6798, 0.105, 0.7805, 0.09187, 0.7741, 0.07972, 0.6735, 0.07302, 0.6581, 0.07605, 0.6706, 0.06098, 0.6566, 0.1025, 0.6295, 0.1131, 0.6385, 0.1037, 0.6479, 0.07302, 0.6581, 0.06098, 0.6566, 0.071, 0.6521, 0.09488, 0.6115, 0.08986, 0.6224, 0.08235, 0.6108, 0.8332, 0.9293, 0.8228, 0.9295, 0.8263, 0.9188, 0.8263, 0.9124, 0.8228, 0.9011, 0.8333, 0.9019, 0.8337, 0.892, 0.8456, 0.8996, 0.8515, 0.9021, 0.8673, 0.9047, 0.8583, 0.9127, 0.8684, 0.9207, 0.8558, 0.925, 0.8613, 0.9347, 0.8454, 0.9319, 0.8478, 0.9397, 0.3581, 0.8924, 0.3695, 0.8908, 0.3663, 0.9733, 0.3526, 0.975, 0.3581, 0.8924, 0.3526, 0.975, 0.3418, 0.9757, 0.3489, 0.8928, 0.9881, 0.7924, 0.992, 0.906, 0.9819, 0.915, 0.9789, 0.801, 0.9695, 0.8087, 0.9789, 0.801, 0.9819, 0.915, 0.9705, 0.9243, 0.9695, 0.8087, 0.9705, 0.9243, 0.9597, 0.9325, 0.9599, 0.8157, 0.9173, 0.5972, 0.9263, 0.5963, 0.9424, 0.6922, 0.9318, 0.693, 0.9173, 0.5972, 0.9318, 0.693, 0.9181, 0.6931, 0.9052, 0.5973, 0.8926, 0.5972, 0.9052, 0.5973, 0.9181, 0.6931, 0.9033, 0.693, 0.8926, 0.5972, 0.9033, 0.693, 0.8897, 0.6922, 0.8806, 0.5963, 0.9521, 0.8167, 0.9597, 0.8209, 0.9596, 0.9339, 0.9507, 0.9285, 0.9521, 0.8167, 0.9507, 0.9285, 0.94, 0.9206, 0.9431, 0.8098, 0.9334, 0.8013, 0.929, 0.9109, 0.9195, 0.9011, 0.9247, 0.7924, 0.9431, 0.8098, 0.94, 0.9206, 0.929, 0.9109, 0.9334, 0.8013, 0.929, 0.9109, 0.94, 0.9206, 0.9398, 0.9263, 0.9297, 0.9174, 0.9318, 0.693, 0.9424, 0.6922, 0.9407, 0.6976, 0.931, 0.6984, 0.8613, 0.9347, 0.8478, 0.9397, 0.8454, 0.9319, 0.9288, 0.5704, 0.9412, 0.5785, 0.939, 0.5851, 0.9277, 0.5776, 0.8228, 0.9011, 0.8337, 0.892, 0.8333, 0.9019, 0.8876, 0.5786, 0.8998, 0.5704, 0.9011, 0.5776, 0.8898, 0.5851, 0.8684, 0.9207, 0.8613, 0.9347, 0.8558, 0.925, 0.8263, 0.9124, 0.8171, 0.9149, 0.8228, 0.9011, 0.8332, 0.9293, 0.8337, 0.9406, 0.8228, 0.9295, 0.9412, 0.5785, 0.9494, 0.5906, 0.9466, 0.5963, 0.939, 0.5851, 0.8897, 0.6922, 0.9033, 0.693, 0.9048, 0.6983, 0.8923, 0.6976, 0.9143, 0.5674, 0.9288, 0.5704, 0.9277, 0.5776, 0.9144, 0.575, 0.8583, 0.9127, 0.8673, 0.9047, 0.8684, 0.9207, 0.8794, 0.6907, 0.8897, 0.6922, 0.8923, 0.6976, 0.8828, 0.6964, 0.9181, 0.6931, 0.9318, 0.693, 0.931, 0.6984, 0.9184, 0.6986, 0.8228, 0.9295, 0.8171, 0.9149, 0.8263, 0.9188, 0.8515, 0.9021, 0.8541, 0.8894, 0.8673, 0.9047, 0.9819, 0.915, 0.992, 0.906, 0.9906, 0.9135, 0.9814, 0.9219, 0.9033, 0.693, 0.9181, 0.6931, 0.9184, 0.6986, 0.9048, 0.6983, 0.8998, 0.5704, 0.9143, 0.5674, 0.9144, 0.575, 0.9011, 0.5776, 0.8794, 0.5908, 0.8876, 0.5786, 0.8898, 0.5851, 0.8822, 0.5962, 0.94, 0.9206, 0.9507, 0.9285, 0.9497, 0.9337, 0.9398, 0.9263, 0.9705, 0.9243, 0.9819, 0.915, 0.9814, 0.9219, 0.971, 0.9304, 0.9597, 0.9325, 0.9705, 0.9243, 0.971, 0.9304, 0.961, 0.9378, 0.3939, 0.8862, 0.394, 0.9679, 0.3808, 0.9706, 0.3829, 0.8885, 0.8478, 0.9397, 0.8613, 0.9347, 0.8656, 0.942, 0.8541, 0.9468, 0.9284, 0.501, 0.9387, 0.5076, 0.9412, 0.5785, 0.9288, 0.5704, 0.8541, 0.8894, 0.8538, 0.8825, 0.8656, 0.8875, 0.8337, 0.892, 0.8416, 0.8823, 0.8538, 0.8825, 0.8541, 0.8894, 0.3758, 0.886, 0.3897, 0.882, 0.3939, 0.8862, 0.3829, 0.8885, 0.829, 0.8876, 0.8416, 0.8823, 0.8337, 0.892, 0.8337, 0.892, 0.8228, 0.9011, 0.8205, 0.8964, 0.829, 0.8876, 0.3581, 0.8924, 0.3618, 0.8869, 0.3758, 0.886, 0.3695, 0.8908, 0.8541, 0.8894, 0.8656, 0.8875, 0.8745, 0.8965, 0.8673, 0.9047, 0.8337, 0.9406, 0.8289, 0.9417, 0.8205, 0.9328, 0.8228, 0.9295, 0.8613, 0.9347, 0.8684, 0.9207, 0.8794, 0.9212, 0.8743, 0.9332, 0.9308, 0.7928, 0.9334, 0.8013, 0.9247, 0.7924, 0.8673, 0.9047, 0.8745, 0.8965, 0.8793, 0.9086, 0.8337, 0.9406, 0.8478, 0.9397, 0.8541, 0.9468, 0.8412, 0.9468, 0.8673, 0.9047, 0.8793, 0.9086, 0.8794, 0.9212, 0.8684, 0.9207, 0.3758, 0.886, 0.3829, 0.8885, 0.3695, 0.8908, 0.8263, 0.9188, 0.8171, 0.9149, 0.8263, 0.9124, 0.3829, 0.8885, 0.3808, 0.9706, 0.3663, 0.9733, 0.3695, 0.8908, 0.8456, 0.8996, 0.8337, 0.892, 0.8541, 0.8894, 0.8478, 0.9397, 0.8337, 0.9406, 0.8332, 0.9293, 0.8456, 0.8996, 0.8541, 0.8894, 0.8515, 0.9021, 0.8656, 0.942, 0.8613, 0.9347, 0.8743, 0.9332, 0.961, 0.1107, 0.9435, 0.1206, 0.8787, 0.05416, 0.8916, 0.03957, 0.8916, 0.03957, 0.8787, 0.05416, 0.7935, 0.0177, 0.7988, 0.0, 0.6983, 0.0001514, 0.7988, 0.0, 0.7935, 0.0177, 0.7011, 0.01673, 0.6085, 0.03778, 0.6983, 0.0001514, 0.7011, 0.01673, 0.6153, 0.05141, 0.6085, 0.03778, 0.6153, 0.05141, 0.5494, 0.1164, 0.5377, 0.1074, 0.5003, 0.1994, 0.5377, 0.1074, 0.5494, 0.1164, 0.5132, 0.2019, 0.5003, 0.1994, 0.5132, 0.2019, 0.5124, 0.2949, 0.4992, 0.2974, 0.4992, 0.2974, 0.5124, 0.2949, 0.5471, 0.3811, 0.5369, 0.3912, 0.6074, 0.4614, 0.5369, 0.3912, 0.5471, 0.3811, 0.6119, 0.4475, 0.6074, 0.4614, 0.6119, 0.4475, 0.697, 0.484, 0.697, 0.5, 0.697, 0.5, 0.697, 0.484, 0.7895, 0.4849, 0.7975, 0.501, 0.889, 0.4627, 0.7975, 0.501, 0.7895, 0.4849, 0.8752, 0.4503, 0.889, 0.4627, 0.8752, 0.4503, 0.9412, 0.3852, 0.9585, 0.3943, 0.9964, 0.3041, 0.9773, 0.2997, 0.9781, 0.2068, 0.9934, 0.204, 0.9435, 0.1206, 0.9781, 0.2068, 0.9773, 0.2997, 0.9412, 0.3852, 0.8752, 0.4503, 0.7895, 0.4849, 0.697, 0.484, 0.6119, 0.4475, 0.5471, 0.3811, 0.5124, 0.2949, 0.5132, 0.2019, 0.5494, 0.1164, 0.6153, 0.05141, 0.7011, 0.01673, 0.7935, 0.0177, 0.8787, 0.05416, 0.9585, 0.3943, 0.9412, 0.3852, 0.9773, 0.2997, 0.9964, 0.3041, 0.4849, 0.201, 0.4957, 0.1988, 0.4992, 0.2979, 0.486, 0.294, 0.4849, 0.201, 0.486, 0.294, 0.4515, 0.3801, 0.3869, 0.4464, 0.3018, 0.4828, 0.2094, 0.4836, 0.1235, 0.4488, 0.0574, 0.3837, 0.02104, 0.2981, 0.02, 0.2052, 0.05442, 0.119, 0.1191, 0.05273, 0.2041, 0.01639, 0.2966, 0.01555, 0.3824, 0.05035, 0.4486, 0.1155, 0.486, 0.294, 0.4992, 0.2979, 0.4623, 0.3902, 0.4515, 0.3801, 0.4515, 0.3801, 0.4623, 0.3902, 0.3918, 0.4623, 0.3869, 0.4464, 0.3869, 0.4464, 0.3918, 0.4623, 0.2989, 0.5007, 0.3018, 0.4828, 0.3018, 0.4828, 0.2989, 0.5007, 0.2016, 0.5003, 0.2094, 0.4836, 0.2094, 0.4836, 0.2016, 0.5003, 0.1095, 0.4631, 0.1235, 0.4488, 0.1235, 0.4488, 0.1095, 0.4631, 0.03971, 0.3925, 0.0574, 0.3837, 0.9934, 0.204, 0.9781, 0.2068, 0.9435, 0.1206, 0.961, 0.1107, 0.0574, 0.3837, 0.03971, 0.3925, 0.001137, 0.3024, 0.02104, 0.2981, 0.02104, 0.2981, 0.001137, 0.3024, 0.0, 0.2013, 0.02, 0.2052, 0.02, 0.2052, 0.0, 0.2013, 0.0382, 0.1094, 0.05442, 0.119, 0.05442, 0.119, 0.0382, 0.1094, 0.1062, 0.03943, 0.1191, 0.05273, 0.1191, 0.05273, 0.1062, 0.03943, 0.1986, 0.0, 0.2041, 0.01639, 0.2041, 0.01639, 0.1986, 0.0, 0.2979, 0.0002807, 0.2966, 0.01555, 0.2966, 0.01555, 0.2979, 0.0002807, 0.3883, 0.03688, 0.3824, 0.05035, 0.4849, 0.201, 0.4486, 0.1155, 0.4578, 0.1057, 0.4957, 0.1988, 0.3824, 0.05035, 0.3883, 0.03688, 0.4578, 0.1057, 0.4486, 0.1155, 0.05331, 0.6698, 0.04791, 0.5774, 0.05125, 0.5758, 0.05125, 0.5758, 0.04791, 0.5774, 0.05325, 0.5007])
me_cylinder_004.use_remesh_preserve_volume = False
me_cylinder_004.use_remesh_preserve_attributes = False
me_cylinder_004.use_mirror_vertex_groups = False
me_cylinder_004.update()

# ---- objects
ob_cylinder_004 = bpy.data.objects.new('Cylinder.004', me_cylinder_004)

# ---- transforms, parenting, visibility, modifiers, constraints
ob_cylinder_004.location = (0.0, 0.0, 0.0)
ob_cylinder_004.lineart.crease_threshold = 0.0

# ---- collection membership
col_collection_1.objects.link(ob_cylinder_004)

# ---- scene / render settings (as saved in the file)
scene.frame_start = 1; scene.frame_end = 250; scene.frame_set(1)
scene.render.engine = 'BLENDER_EEVEE_NEXT'
scene.render.image_settings.color_mode = 'RGB'
scene.render.image_settings.compression = 90
scene.render.resolution_percentage = 50
scene.render.dither_intensity = 0.0
scene.render.bake_margin = 2
scene.cycles.use_denoising = False
scene.cycles.samples = 10
scene.cycles.sampling_pattern = 'TABULATED_SOBOL'
scene.cycles.light_sampling_threshold = 0.0
scene.cycles.use_adaptive_sampling = False
scene.cycles.use_light_tree = False
scene.cycles.blur_glossy = 0.0
scene.cycles.volume_bounces = 1
scene.cycles.pixel_filter_type = 'GAUSSIAN'
scene.cycles.sample_clamp_indirect = 0.0
scene.view_settings.view_transform = 'Standard'
bpy.context.view_layer.update()

# ---- added for rendering (the .blend has no active camera and no usable light): camera, sun
cam_auto = bpy.data.cameras.new('AutoCamera')
cam_auto.lens = 50.0
cam_auto.sensor_width = 36.0
cam_auto.clip_end = 1000.0
ob_auto_camera = bpy.data.objects.new('AutoCamera', cam_auto)
scene.collection.objects.link(ob_auto_camera)
ob_auto_camera.location = (2.94118, -3.53162, 2.15031)
ob_auto_camera.rotation_euler = (1.09748, -7.21219e-08, 0.694738)
scene.camera = ob_auto_camera
light_auto_sun = bpy.data.lights.new('AutoSun', 'SUN')
light_auto_sun.energy = 3.0
light_auto_sun.angle = 0.0523599
ob_auto_sun = bpy.data.objects.new('AutoSun', light_auto_sun)
scene.collection.objects.link(ob_auto_sun)
ob_auto_sun.rotation_euler = (0.872665, 0.174533, 0.523599)
bpy.context.view_layer.update()
